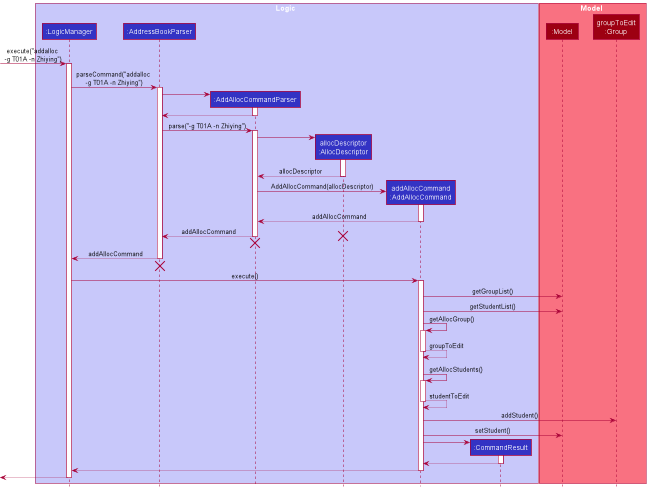

The diagram above was rendered by PlantUML. Its source (embedded in the PNG):
@startuml
!include style.puml

box Logic LOGIC_COLOR_T1
participant ":LogicManager" as LogicManager LOGIC_COLOR
participant ":AddressBookParser" as AddressBookParser LOGIC_COLOR
participant ":AddAllocCommandParser" as AddAllocCommandParser LOGIC_COLOR
participant "allocDescriptor\n:AllocDescriptor" as AllocDescriptor LOGIC_COLOR
participant "addAllocCommand\n:AddAllocCommand" as AddAllocCommand LOGIC_COLOR
participant ":CommandResult" as CommandResult LOGIC_COLOR
end box

box Model MODEL_COLOR_T1
participant ":Model" as Model MODEL_COLOR
participant "groupToEdit\n:Group" MODEL_COLOR
end box

[-> LogicManager : execute("addalloc \n-g T01A -n Zhiying")
activate LogicManager

LogicManager -> AddressBookParser : parseCommand("addalloc \n-g T01A -n Zhiying")
activate AddressBookParser

create AddAllocCommandParser
AddressBookParser -> AddAllocCommandParser
activate AddAllocCommandParser

AddAllocCommandParser --> AddressBookParser
deactivate AddAllocCommandParser

AddressBookParser -> AddAllocCommandParser : parse("-g T01A -n Zhiying")
activate AddAllocCommandParser

create AllocDescriptor
AddAllocCommandParser -> AllocDescriptor
activate AllocDescriptor

AllocDescriptor --> AddAllocCommandParser : allocDescriptor
deactivate AllocDescriptor

create AddAllocCommand
AddAllocCommandParser -> AddAllocCommand : AddAllocCommand(allocDescriptor)
activate AddAllocCommand

AddAllocCommand --> AddAllocCommandParser : addAllocCommand
deactivate AddAllocCommand

AddAllocCommandParser --> AddressBookParser : addAllocCommand
deactivate AddAllocCommandParser

destroy AllocDescriptor

'hidden arrow to position destroy marker
Model -[hidden]->
destroy AddAllocCommandParser

AddressBookParser --> LogicManager : addAllocCommand
deactivate AddressBookParser

'hidden arrow to position destroy marker
Model -[hidden]->
destroy AddressBookParser

LogicManager -> AddAllocCommand : execute()
activate AddAllocCommand

AddAllocCommand -> Model : getGroupList()
AddAllocCommand -> Model : getStudentList()

AddAllocCommand -> AddAllocCommand : getAllocGroup()
activate AddAllocCommand

AddAllocCommand --> AddAllocCommand : groupToEdit
deactivate AddAllocCommand

'hidden arrow to add extra spacing
Model -[hidden]->

AddAllocCommand -> AddAllocCommand : getAllocStudents()
activate AddAllocCommand

AddAllocCommand --> AddAllocCommand : studentToEdit
deactivate AddAllocCommand

AddAllocCommand -> "groupToEdit\n:Group" : addStudent()
AddAllocCommand -> Model : setStudent()

create CommandResult
AddAllocCommand -> CommandResult
activate CommandResult

CommandResult --> AddAllocCommand
deactivate CommandResult

AddAllocCommand --> LogicManager
deactivate AddAllocCommand

[<--LogicManager
deactivate LogicManager

@enduml